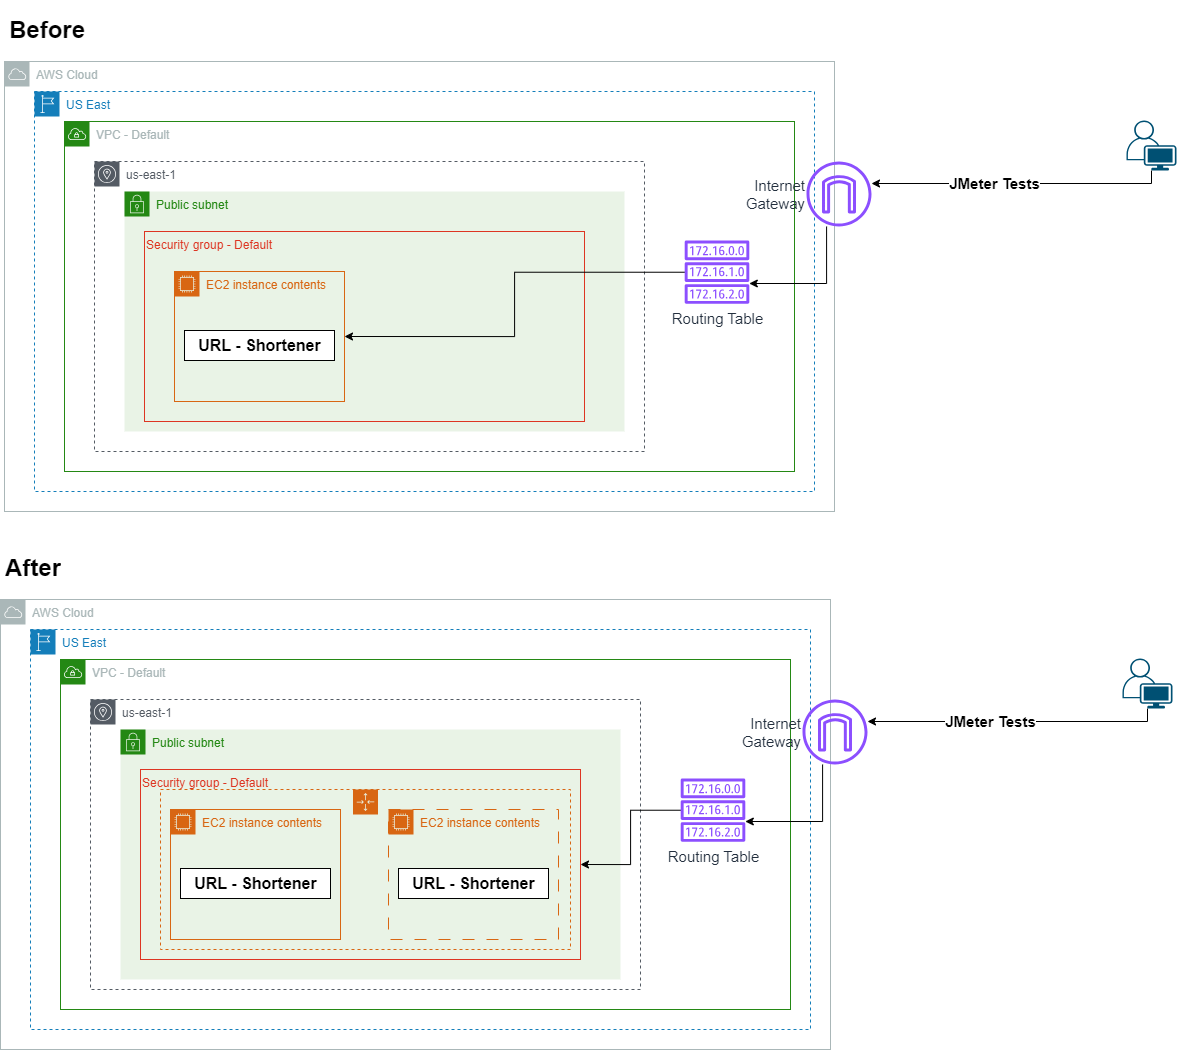

The diagram above was exported from draw.io. Its source (the exported page's mxGraphModel, read from the mxfile embedded in the PNG):
<mxGraphModel dx="1909" dy="985" grid="1" gridSize="10" guides="1" tooltips="1" connect="1" arrows="1" fold="1" page="1" pageScale="1" pageWidth="1400" pageHeight="850" math="0" shadow="0">
  <root>
    <mxCell id="0" />
    <mxCell id="1" parent="0" />
    <mxCell id="PJAnHz6qnguz9MbDxPNw-1" value="AWS Cloud" style="sketch=0;outlineConnect=0;gradientColor=none;html=1;whiteSpace=wrap;fontSize=12;fontStyle=0;shape=mxgraph.aws4.group;grIcon=mxgraph.aws4.group_aws_cloud;strokeColor=#AAB7B8;fillColor=none;verticalAlign=top;align=left;spacingLeft=30;fontColor=#AAB7B8;dashed=0;" vertex="1" parent="1">
      <mxGeometry x="98" y="61" width="830" height="450" as="geometry" />
    </mxCell>
    <mxCell id="PJAnHz6qnguz9MbDxPNw-2" value="US East" style="points=[[0,0],[0.25,0],[0.5,0],[0.75,0],[1,0],[1,0.25],[1,0.5],[1,0.75],[1,1],[0.75,1],[0.5,1],[0.25,1],[0,1],[0,0.75],[0,0.5],[0,0.25]];outlineConnect=0;gradientColor=none;html=1;whiteSpace=wrap;fontSize=12;fontStyle=0;container=1;pointerEvents=0;collapsible=0;recursiveResize=0;shape=mxgraph.aws4.group;grIcon=mxgraph.aws4.group_region;strokeColor=#147EBA;fillColor=none;verticalAlign=top;align=left;spacingLeft=30;fontColor=#147EBA;dashed=1;" vertex="1" parent="1">
      <mxGeometry x="128" y="91" width="780" height="400" as="geometry" />
    </mxCell>
    <mxCell id="PJAnHz6qnguz9MbDxPNw-3" value="VPC - Default" style="points=[[0,0],[0.25,0],[0.5,0],[0.75,0],[1,0],[1,0.25],[1,0.5],[1,0.75],[1,1],[0.75,1],[0.5,1],[0.25,1],[0,1],[0,0.75],[0,0.5],[0,0.25]];outlineConnect=0;gradientColor=none;html=1;whiteSpace=wrap;fontSize=12;fontStyle=0;container=1;pointerEvents=0;collapsible=0;recursiveResize=0;shape=mxgraph.aws4.group;grIcon=mxgraph.aws4.group_vpc;strokeColor=#248814;fillColor=none;verticalAlign=top;align=left;spacingLeft=30;fontColor=#AAB7B8;dashed=0;" vertex="1" parent="PJAnHz6qnguz9MbDxPNw-2">
      <mxGeometry x="30" y="30" width="730" height="350" as="geometry" />
    </mxCell>
    <mxCell id="PJAnHz6qnguz9MbDxPNw-4" value="us-east-1" style="sketch=0;outlineConnect=0;gradientColor=none;html=1;whiteSpace=wrap;fontSize=12;fontStyle=0;shape=mxgraph.aws4.group;grIcon=mxgraph.aws4.group_availability_zone;strokeColor=#545B64;fillColor=none;verticalAlign=top;align=left;spacingLeft=30;fontColor=#545B64;dashed=1;" vertex="1" parent="1">
      <mxGeometry x="188" y="161" width="550" height="290" as="geometry" />
    </mxCell>
    <mxCell id="PJAnHz6qnguz9MbDxPNw-5" value="Public subnet" style="points=[[0,0],[0.25,0],[0.5,0],[0.75,0],[1,0],[1,0.25],[1,0.5],[1,0.75],[1,1],[0.75,1],[0.5,1],[0.25,1],[0,1],[0,0.75],[0,0.5],[0,0.25]];outlineConnect=0;gradientColor=none;html=1;whiteSpace=wrap;fontSize=12;fontStyle=0;container=1;pointerEvents=0;collapsible=0;recursiveResize=0;shape=mxgraph.aws4.group;grIcon=mxgraph.aws4.group_security_group;grStroke=0;strokeColor=#248814;fillColor=#E9F3E6;verticalAlign=top;align=left;spacingLeft=30;fontColor=#248814;dashed=0;" vertex="1" parent="1">
      <mxGeometry x="218" y="191" width="500" height="240" as="geometry" />
    </mxCell>
    <mxCell id="PJAnHz6qnguz9MbDxPNw-6" value="Security group - Default" style="fillColor=none;strokeColor=#DD3522;verticalAlign=top;fontStyle=0;fontColor=#DD3522;whiteSpace=wrap;html=1;align=left;" vertex="1" parent="PJAnHz6qnguz9MbDxPNw-5">
      <mxGeometry x="20" y="40" width="440" height="190" as="geometry" />
    </mxCell>
    <mxCell id="PJAnHz6qnguz9MbDxPNw-7" value="EC2 instance contents" style="points=[[0,0],[0.25,0],[0.5,0],[0.75,0],[1,0],[1,0.25],[1,0.5],[1,0.75],[1,1],[0.75,1],[0.5,1],[0.25,1],[0,1],[0,0.75],[0,0.5],[0,0.25]];outlineConnect=0;gradientColor=none;html=1;whiteSpace=wrap;fontSize=12;fontStyle=0;container=1;pointerEvents=0;collapsible=0;recursiveResize=0;shape=mxgraph.aws4.group;grIcon=mxgraph.aws4.group_ec2_instance_contents;strokeColor=#D86613;fillColor=none;verticalAlign=top;align=left;spacingLeft=30;fontColor=#D86613;dashed=0;" vertex="1" parent="PJAnHz6qnguz9MbDxPNw-5">
      <mxGeometry x="50" y="80" width="170" height="130" as="geometry" />
    </mxCell>
    <mxCell id="PJAnHz6qnguz9MbDxPNw-15" value="&lt;font style=&quot;&quot;&gt;&lt;span style=&quot;font-size: 16px;&quot;&gt;&lt;b&gt;URL -&amp;nbsp;&lt;/b&gt;&lt;/span&gt;&lt;/font&gt;&lt;span style=&quot;font-size: 16px;&quot;&gt;&lt;b&gt;Shortener&lt;/b&gt;&lt;/span&gt;" style="text;html=1;align=center;verticalAlign=middle;resizable=0;points=[];autosize=1;strokeColor=default;fillColor=#FFFFFF;" vertex="1" parent="PJAnHz6qnguz9MbDxPNw-7">
      <mxGeometry x="10.000000000000227" y="59" width="150" height="30" as="geometry" />
    </mxCell>
    <mxCell id="PJAnHz6qnguz9MbDxPNw-13" style="edgeStyle=orthogonalEdgeStyle;rounded=0;orthogonalLoop=1;jettySize=auto;html=1;" edge="1" parent="1" source="PJAnHz6qnguz9MbDxPNw-8" target="PJAnHz6qnguz9MbDxPNw-9">
      <mxGeometry relative="1" as="geometry">
        <Array as="points">
          <mxPoint x="920" y="283" />
        </Array>
      </mxGeometry>
    </mxCell>
    <mxCell id="PJAnHz6qnguz9MbDxPNw-8" value="&lt;font style=&quot;font-size: 15px;&quot;&gt;Internet&lt;br&gt;Gateway&lt;/font&gt;" style="sketch=0;outlineConnect=0;fontColor=#232F3E;gradientColor=none;fillColor=#8C4FFF;strokeColor=none;dashed=0;verticalLabelPosition=middle;verticalAlign=middle;align=right;html=1;fontSize=12;fontStyle=0;aspect=fixed;pointerEvents=1;shape=mxgraph.aws4.internet_gateway;labelPosition=left;" vertex="1" parent="1">
      <mxGeometry x="900" y="161" width="65" height="65" as="geometry" />
    </mxCell>
    <mxCell id="PJAnHz6qnguz9MbDxPNw-14" style="edgeStyle=orthogonalEdgeStyle;rounded=0;orthogonalLoop=1;jettySize=auto;html=1;entryX=1;entryY=0.5;entryDx=0;entryDy=0;" edge="1" parent="1" source="PJAnHz6qnguz9MbDxPNw-9" target="PJAnHz6qnguz9MbDxPNw-7">
      <mxGeometry relative="1" as="geometry" />
    </mxCell>
    <mxCell id="PJAnHz6qnguz9MbDxPNw-9" value="&lt;font style=&quot;font-size: 15px;&quot;&gt;Routing Table&lt;/font&gt;" style="sketch=0;outlineConnect=0;fontColor=#232F3E;gradientColor=none;fillColor=#8C4FFF;strokeColor=none;dashed=0;verticalLabelPosition=bottom;verticalAlign=top;align=center;html=1;fontSize=12;fontStyle=0;aspect=fixed;pointerEvents=1;shape=mxgraph.aws4.route_table;labelPosition=center;" vertex="1" parent="1">
      <mxGeometry x="778" y="239.99999999999994" width="65" height="63.32" as="geometry" />
    </mxCell>
    <mxCell id="PJAnHz6qnguz9MbDxPNw-11" style="edgeStyle=orthogonalEdgeStyle;rounded=0;orthogonalLoop=1;jettySize=auto;html=1;" edge="1" parent="1" source="PJAnHz6qnguz9MbDxPNw-10" target="PJAnHz6qnguz9MbDxPNw-8">
      <mxGeometry relative="1" as="geometry">
        <Array as="points">
          <mxPoint x="1245" y="183" />
        </Array>
      </mxGeometry>
    </mxCell>
    <mxCell id="PJAnHz6qnguz9MbDxPNw-12" value="JMeter Tests" style="edgeLabel;html=1;align=center;verticalAlign=middle;resizable=0;points=[];fontSize=15;fontStyle=1" vertex="1" connectable="0" parent="PJAnHz6qnguz9MbDxPNw-11">
      <mxGeometry x="0.1648" y="-1" relative="1" as="geometry">
        <mxPoint as="offset" />
      </mxGeometry>
    </mxCell>
    <mxCell id="PJAnHz6qnguz9MbDxPNw-10" value="" style="points=[[0.35,0,0],[0.98,0.51,0],[1,0.71,0],[0.67,1,0],[0,0.795,0],[0,0.65,0]];verticalLabelPosition=bottom;sketch=0;html=1;verticalAlign=top;aspect=fixed;align=center;pointerEvents=1;shape=mxgraph.cisco19.user;fillColor=#005073;strokeColor=none;" vertex="1" parent="1">
      <mxGeometry x="1220" y="120" width="50" height="50" as="geometry" />
    </mxCell>
    <mxCell id="PJAnHz6qnguz9MbDxPNw-16" value="&lt;h1&gt;Before&lt;/h1&gt;" style="text;html=1;strokeColor=none;fillColor=none;spacing=5;spacingTop=-20;whiteSpace=wrap;overflow=hidden;rounded=0;" vertex="1" parent="1">
      <mxGeometry x="98" y="10" width="190" height="40" as="geometry" />
    </mxCell>
    <mxCell id="PJAnHz6qnguz9MbDxPNw-33" value="AWS Cloud" style="sketch=0;outlineConnect=0;gradientColor=none;html=1;whiteSpace=wrap;fontSize=12;fontStyle=0;shape=mxgraph.aws4.group;grIcon=mxgraph.aws4.group_aws_cloud;strokeColor=#AAB7B8;fillColor=none;verticalAlign=top;align=left;spacingLeft=30;fontColor=#AAB7B8;dashed=0;" vertex="1" parent="1">
      <mxGeometry x="94" y="599" width="830" height="450" as="geometry" />
    </mxCell>
    <mxCell id="PJAnHz6qnguz9MbDxPNw-34" value="US East" style="points=[[0,0],[0.25,0],[0.5,0],[0.75,0],[1,0],[1,0.25],[1,0.5],[1,0.75],[1,1],[0.75,1],[0.5,1],[0.25,1],[0,1],[0,0.75],[0,0.5],[0,0.25]];outlineConnect=0;gradientColor=none;html=1;whiteSpace=wrap;fontSize=12;fontStyle=0;container=1;pointerEvents=0;collapsible=0;recursiveResize=0;shape=mxgraph.aws4.group;grIcon=mxgraph.aws4.group_region;strokeColor=#147EBA;fillColor=none;verticalAlign=top;align=left;spacingLeft=30;fontColor=#147EBA;dashed=1;" vertex="1" parent="1">
      <mxGeometry x="124" y="629" width="780" height="400" as="geometry" />
    </mxCell>
    <mxCell id="PJAnHz6qnguz9MbDxPNw-35" value="VPC - Default" style="points=[[0,0],[0.25,0],[0.5,0],[0.75,0],[1,0],[1,0.25],[1,0.5],[1,0.75],[1,1],[0.75,1],[0.5,1],[0.25,1],[0,1],[0,0.75],[0,0.5],[0,0.25]];outlineConnect=0;gradientColor=none;html=1;whiteSpace=wrap;fontSize=12;fontStyle=0;container=1;pointerEvents=0;collapsible=0;recursiveResize=0;shape=mxgraph.aws4.group;grIcon=mxgraph.aws4.group_vpc;strokeColor=#248814;fillColor=none;verticalAlign=top;align=left;spacingLeft=30;fontColor=#AAB7B8;dashed=0;" vertex="1" parent="PJAnHz6qnguz9MbDxPNw-34">
      <mxGeometry x="30" y="30" width="730" height="350" as="geometry" />
    </mxCell>
    <mxCell id="PJAnHz6qnguz9MbDxPNw-36" value="us-east-1" style="sketch=0;outlineConnect=0;gradientColor=none;html=1;whiteSpace=wrap;fontSize=12;fontStyle=0;shape=mxgraph.aws4.group;grIcon=mxgraph.aws4.group_availability_zone;strokeColor=#545B64;fillColor=none;verticalAlign=top;align=left;spacingLeft=30;fontColor=#545B64;dashed=1;" vertex="1" parent="1">
      <mxGeometry x="184" y="699" width="550" height="290" as="geometry" />
    </mxCell>
    <mxCell id="PJAnHz6qnguz9MbDxPNw-37" value="Public subnet" style="points=[[0,0],[0.25,0],[0.5,0],[0.75,0],[1,0],[1,0.25],[1,0.5],[1,0.75],[1,1],[0.75,1],[0.5,1],[0.25,1],[0,1],[0,0.75],[0,0.5],[0,0.25]];outlineConnect=0;gradientColor=none;html=1;whiteSpace=wrap;fontSize=12;fontStyle=0;container=1;pointerEvents=0;collapsible=0;recursiveResize=0;shape=mxgraph.aws4.group;grIcon=mxgraph.aws4.group_security_group;grStroke=0;strokeColor=#248814;fillColor=#E9F3E6;verticalAlign=top;align=left;spacingLeft=30;fontColor=#248814;dashed=0;" vertex="1" parent="1">
      <mxGeometry x="214" y="729" width="500" height="250" as="geometry" />
    </mxCell>
    <mxCell id="PJAnHz6qnguz9MbDxPNw-38" value="Security group - Default" style="fillColor=none;strokeColor=#DD3522;verticalAlign=top;fontStyle=0;fontColor=#DD3522;whiteSpace=wrap;html=1;align=left;" vertex="1" parent="PJAnHz6qnguz9MbDxPNw-37">
      <mxGeometry x="20" y="40" width="440" height="190" as="geometry" />
    </mxCell>
    <mxCell id="PJAnHz6qnguz9MbDxPNw-39" value="EC2 instance contents" style="points=[[0,0],[0.25,0],[0.5,0],[0.75,0],[1,0],[1,0.25],[1,0.5],[1,0.75],[1,1],[0.75,1],[0.5,1],[0.25,1],[0,1],[0,0.75],[0,0.5],[0,0.25]];outlineConnect=0;gradientColor=none;html=1;whiteSpace=wrap;fontSize=12;fontStyle=0;container=1;pointerEvents=0;collapsible=0;recursiveResize=0;shape=mxgraph.aws4.group;grIcon=mxgraph.aws4.group_ec2_instance_contents;strokeColor=#D86613;fillColor=none;verticalAlign=top;align=left;spacingLeft=30;fontColor=#D86613;dashed=0;" vertex="1" parent="PJAnHz6qnguz9MbDxPNw-37">
      <mxGeometry x="50" y="80" width="170" height="130" as="geometry" />
    </mxCell>
    <mxCell id="PJAnHz6qnguz9MbDxPNw-40" value="&lt;font style=&quot;&quot;&gt;&lt;span style=&quot;font-size: 16px;&quot;&gt;&lt;b&gt;URL -&amp;nbsp;&lt;/b&gt;&lt;/span&gt;&lt;/font&gt;&lt;span style=&quot;font-size: 16px;&quot;&gt;&lt;b&gt;Shortener&lt;/b&gt;&lt;/span&gt;" style="text;html=1;align=center;verticalAlign=middle;resizable=0;points=[];autosize=1;strokeColor=default;fillColor=#FFFFFF;" vertex="1" parent="PJAnHz6qnguz9MbDxPNw-39">
      <mxGeometry x="10.000000000000227" y="59" width="150" height="30" as="geometry" />
    </mxCell>
    <mxCell id="PJAnHz6qnguz9MbDxPNw-74" value="" style="points=[[0,0],[0.25,0],[0.5,0],[0.75,0],[1,0],[1,0.25],[1,0.5],[1,0.75],[1,1],[0.75,1],[0.5,1],[0.25,1],[0,1],[0,0.75],[0,0.5],[0,0.25]];outlineConnect=0;gradientColor=none;html=1;whiteSpace=wrap;fontSize=12;fontStyle=0;container=1;pointerEvents=0;collapsible=0;recursiveResize=0;shape=mxgraph.aws4.groupCenter;grIcon=mxgraph.aws4.group_auto_scaling_group;grStroke=1;strokeColor=#D86613;fillColor=none;verticalAlign=top;align=right;fontColor=#D86613;dashed=1;spacingTop=25;" vertex="1" parent="PJAnHz6qnguz9MbDxPNw-37">
      <mxGeometry x="40" y="60" width="410" height="160" as="geometry" />
    </mxCell>
    <mxCell id="PJAnHz6qnguz9MbDxPNw-87" value="EC2 instance contents" style="points=[[0,0],[0.25,0],[0.5,0],[0.75,0],[1,0],[1,0.25],[1,0.5],[1,0.75],[1,1],[0.75,1],[0.5,1],[0.25,1],[0,1],[0,0.75],[0,0.5],[0,0.25]];outlineConnect=0;gradientColor=none;html=1;whiteSpace=wrap;fontSize=12;fontStyle=0;container=1;pointerEvents=0;collapsible=0;recursiveResize=0;shape=mxgraph.aws4.group;grIcon=mxgraph.aws4.group_ec2_instance_contents;strokeColor=#D86613;fillColor=none;verticalAlign=top;align=left;spacingLeft=30;fontColor=#D86613;dashed=1;dashPattern=12 12;" vertex="1" parent="PJAnHz6qnguz9MbDxPNw-74">
      <mxGeometry x="228" y="20" width="170" height="130" as="geometry" />
    </mxCell>
    <mxCell id="PJAnHz6qnguz9MbDxPNw-88" value="&lt;font style=&quot;&quot;&gt;&lt;span style=&quot;font-size: 16px;&quot;&gt;&lt;b&gt;URL -&amp;nbsp;&lt;/b&gt;&lt;/span&gt;&lt;/font&gt;&lt;span style=&quot;font-size: 16px;&quot;&gt;&lt;b&gt;Shortener&lt;/b&gt;&lt;/span&gt;" style="text;html=1;align=center;verticalAlign=middle;resizable=0;points=[];autosize=1;strokeColor=default;fillColor=#FFFFFF;" vertex="1" parent="PJAnHz6qnguz9MbDxPNw-87">
      <mxGeometry x="10.000000000000227" y="59" width="150" height="30" as="geometry" />
    </mxCell>
    <mxCell id="PJAnHz6qnguz9MbDxPNw-41" style="edgeStyle=orthogonalEdgeStyle;rounded=0;orthogonalLoop=1;jettySize=auto;html=1;" edge="1" parent="1" source="PJAnHz6qnguz9MbDxPNw-42" target="PJAnHz6qnguz9MbDxPNw-44">
      <mxGeometry relative="1" as="geometry">
        <Array as="points">
          <mxPoint x="916" y="821" />
        </Array>
      </mxGeometry>
    </mxCell>
    <mxCell id="PJAnHz6qnguz9MbDxPNw-42" value="&lt;font style=&quot;font-size: 15px;&quot;&gt;Internet&lt;br&gt;Gateway&lt;/font&gt;" style="sketch=0;outlineConnect=0;fontColor=#232F3E;gradientColor=none;fillColor=#8C4FFF;strokeColor=none;dashed=0;verticalLabelPosition=middle;verticalAlign=middle;align=right;html=1;fontSize=12;fontStyle=0;aspect=fixed;pointerEvents=1;shape=mxgraph.aws4.internet_gateway;labelPosition=left;" vertex="1" parent="1">
      <mxGeometry x="896" y="699" width="65" height="65" as="geometry" />
    </mxCell>
    <mxCell id="PJAnHz6qnguz9MbDxPNw-43" style="edgeStyle=orthogonalEdgeStyle;rounded=0;orthogonalLoop=1;jettySize=auto;html=1;entryX=1;entryY=0.5;entryDx=0;entryDy=0;" edge="1" parent="1" source="PJAnHz6qnguz9MbDxPNw-44" target="PJAnHz6qnguz9MbDxPNw-38">
      <mxGeometry relative="1" as="geometry" />
    </mxCell>
    <mxCell id="PJAnHz6qnguz9MbDxPNw-44" value="&lt;font style=&quot;font-size: 15px;&quot;&gt;Routing Table&lt;/font&gt;" style="sketch=0;outlineConnect=0;fontColor=#232F3E;gradientColor=none;fillColor=#8C4FFF;strokeColor=none;dashed=0;verticalLabelPosition=bottom;verticalAlign=top;align=center;html=1;fontSize=12;fontStyle=0;aspect=fixed;pointerEvents=1;shape=mxgraph.aws4.route_table;labelPosition=center;" vertex="1" parent="1">
      <mxGeometry x="774" y="778" width="65" height="63.32" as="geometry" />
    </mxCell>
    <mxCell id="PJAnHz6qnguz9MbDxPNw-45" style="edgeStyle=orthogonalEdgeStyle;rounded=0;orthogonalLoop=1;jettySize=auto;html=1;" edge="1" parent="1" source="PJAnHz6qnguz9MbDxPNw-47" target="PJAnHz6qnguz9MbDxPNw-42">
      <mxGeometry relative="1" as="geometry">
        <Array as="points">
          <mxPoint x="1241" y="721" />
        </Array>
      </mxGeometry>
    </mxCell>
    <mxCell id="PJAnHz6qnguz9MbDxPNw-46" value="JMeter Tests" style="edgeLabel;html=1;align=center;verticalAlign=middle;resizable=0;points=[];fontSize=15;fontStyle=1" vertex="1" connectable="0" parent="PJAnHz6qnguz9MbDxPNw-45">
      <mxGeometry x="0.1648" y="-1" relative="1" as="geometry">
        <mxPoint as="offset" />
      </mxGeometry>
    </mxCell>
    <mxCell id="PJAnHz6qnguz9MbDxPNw-47" value="" style="points=[[0.35,0,0],[0.98,0.51,0],[1,0.71,0],[0.67,1,0],[0,0.795,0],[0,0.65,0]];verticalLabelPosition=bottom;sketch=0;html=1;verticalAlign=top;aspect=fixed;align=center;pointerEvents=1;shape=mxgraph.cisco19.user;fillColor=#005073;strokeColor=none;" vertex="1" parent="1">
      <mxGeometry x="1216" y="658" width="50" height="50" as="geometry" />
    </mxCell>
    <mxCell id="PJAnHz6qnguz9MbDxPNw-48" value="&lt;h1&gt;After&lt;/h1&gt;" style="text;html=1;strokeColor=none;fillColor=none;spacing=5;spacingTop=-20;whiteSpace=wrap;overflow=hidden;rounded=0;" vertex="1" parent="1">
      <mxGeometry x="94" y="548" width="190" height="40" as="geometry" />
    </mxCell>
  </root>
</mxGraphModel>